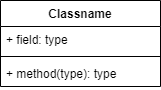

The diagram above was exported from draw.io. Its source (the exported page's mxGraphModel, read from the mxfile embedded in the PNG):
<mxGraphModel dx="991" dy="713" grid="1" gridSize="10" guides="1" tooltips="1" connect="1" arrows="1" fold="1" page="1" pageScale="1" pageWidth="827" pageHeight="1169" math="0" shadow="0">
  <root>
    <mxCell id="0" />
    <mxCell id="1" parent="0" />
    <mxCell id="2" value="Classname" style="swimlane;fontStyle=1;align=center;verticalAlign=top;childLayout=stackLayout;horizontal=1;startSize=26;horizontalStack=0;resizeParent=1;resizeParentMax=0;resizeLast=0;collapsible=1;marginBottom=0;" vertex="1" parent="1">
      <mxGeometry x="330" y="320" width="160" height="86" as="geometry" />
    </mxCell>
    <mxCell id="3" value="+ field: type" style="text;strokeColor=none;fillColor=none;align=left;verticalAlign=top;spacingLeft=4;spacingRight=4;overflow=hidden;rotatable=0;points=[[0,0.5],[1,0.5]];portConstraint=eastwest;" vertex="1" parent="2">
      <mxGeometry y="26" width="160" height="26" as="geometry" />
    </mxCell>
    <mxCell id="4" value="" style="line;strokeWidth=1;fillColor=none;align=left;verticalAlign=middle;spacingTop=-1;spacingLeft=3;spacingRight=3;rotatable=0;labelPosition=right;points=[];portConstraint=eastwest;strokeColor=inherit;" vertex="1" parent="2">
      <mxGeometry y="52" width="160" height="8" as="geometry" />
    </mxCell>
    <mxCell id="5" value="+ method(type): type" style="text;strokeColor=none;fillColor=none;align=left;verticalAlign=top;spacingLeft=4;spacingRight=4;overflow=hidden;rotatable=0;points=[[0,0.5],[1,0.5]];portConstraint=eastwest;" vertex="1" parent="2">
      <mxGeometry y="60" width="160" height="26" as="geometry" />
    </mxCell>
  </root>
</mxGraphModel>